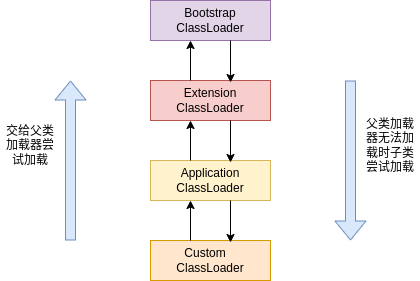

The diagram above was exported from draw.io. Its source (the exported page's mxGraphModel, read from the mxfile embedded in the PNG):
<mxGraphModel dx="1362" dy="775" grid="1" gridSize="10" guides="1" tooltips="1" connect="1" arrows="1" fold="1" page="1" pageScale="1" pageWidth="3300" pageHeight="4681" math="0" shadow="0">
  <root>
    <mxCell id="0" />
    <mxCell id="1" parent="0" />
    <mxCell id="jK-MqStzkGyOLIPZVCUe-1" value="&lt;div data-docx-has-block-data=&quot;false&quot; data-page-id=&quot;doxk4wbMR9cUTheZOXQSaBUGTCh&quot;&gt;&lt;div class=&quot;old-record-id-doxk425ZfXPEdQbzqcCMRMYNObd&quot; style=&quot;&quot;&gt;Bootstrap ClassLoader&lt;/div&gt;&lt;/div&gt;" style="rounded=0;whiteSpace=wrap;html=1;fillColor=#e1d5e7;strokeColor=#9673a6;" vertex="1" parent="1">
      <mxGeometry x="400" y="80" width="120" height="40" as="geometry" />
    </mxCell>
    <mxCell id="jK-MqStzkGyOLIPZVCUe-2" value="&lt;div data-docx-has-block-data=&quot;false&quot; data-page-id=&quot;doxk4wbMR9cUTheZOXQSaBUGTCh&quot;&gt;&lt;div class=&quot;old-record-id-doxk425ZfXPEdQbzqcCMRMYNObd&quot; style=&quot;&quot;&gt;Extension ClassLoader&lt;/div&gt;&lt;/div&gt;" style="rounded=0;whiteSpace=wrap;html=1;fillColor=#f8cecc;strokeColor=#b85450;" vertex="1" parent="1">
      <mxGeometry x="400" y="160" width="120" height="40" as="geometry" />
    </mxCell>
    <mxCell id="jK-MqStzkGyOLIPZVCUe-3" value="&lt;div data-docx-has-block-data=&quot;false&quot; data-page-id=&quot;doxk4wbMR9cUTheZOXQSaBUGTCh&quot;&gt;&lt;div class=&quot;old-record-id-doxk425ZfXPEdQbzqcCMRMYNObd&quot; style=&quot;&quot;&gt;&lt;div data-docx-has-block-data=&quot;false&quot; data-page-id=&quot;doxk4wbMR9cUTheZOXQSaBUGTCh&quot;&gt;&lt;div class=&quot;old-record-id-doxk425ZfXPEdQbzqcCMRMYNObd&quot; style=&quot;&quot;&gt;Application ClassLoader&lt;/div&gt;&lt;/div&gt;&lt;/div&gt;&lt;/div&gt;" style="rounded=0;whiteSpace=wrap;html=1;fillColor=#fff2cc;strokeColor=#d6b656;" vertex="1" parent="1">
      <mxGeometry x="400" y="240" width="120" height="40" as="geometry" />
    </mxCell>
    <mxCell id="jK-MqStzkGyOLIPZVCUe-4" value="&lt;div data-docx-has-block-data=&quot;false&quot; data-page-id=&quot;doxk4wbMR9cUTheZOXQSaBUGTCh&quot;&gt;&lt;div class=&quot;old-record-id-doxk425ZfXPEdQbzqcCMRMYNObd&quot; style=&quot;&quot;&gt;&lt;div data-docx-has-block-data=&quot;false&quot; data-page-id=&quot;doxk4wbMR9cUTheZOXQSaBUGTCh&quot;&gt;&lt;div class=&quot;old-record-id-doxk425ZfXPEdQbzqcCMRMYNObd&quot; style=&quot;&quot;&gt;&lt;div data-docx-has-block-data=&quot;false&quot; data-page-id=&quot;doxk4wbMR9cUTheZOXQSaBUGTCh&quot;&gt;&lt;div class=&quot;old-record-id-doxk425ZfXPEdQbzqcCMRMYNObd&quot; style=&quot;&quot;&gt;Custom&amp;nbsp; &amp;nbsp; ClassLoader&lt;/div&gt;&lt;/div&gt;&lt;/div&gt;&lt;/div&gt;&lt;/div&gt;&lt;/div&gt;" style="rounded=0;whiteSpace=wrap;html=1;fillColor=#ffe6cc;strokeColor=#d79b00;" vertex="1" parent="1">
      <mxGeometry x="400" y="320" width="120" height="40" as="geometry" />
    </mxCell>
    <mxCell id="jK-MqStzkGyOLIPZVCUe-7" value="" style="endArrow=classic;html=1;rounded=0;" edge="1" parent="1">
      <mxGeometry width="50" height="50" relative="1" as="geometry">
        <mxPoint x="440" y="320" as="sourcePoint" />
        <mxPoint x="440" y="280" as="targetPoint" />
      </mxGeometry>
    </mxCell>
    <mxCell id="jK-MqStzkGyOLIPZVCUe-9" value="" style="endArrow=classic;html=1;rounded=0;" edge="1" parent="1">
      <mxGeometry width="50" height="50" relative="1" as="geometry">
        <mxPoint x="440" y="240" as="sourcePoint" />
        <mxPoint x="440" y="200" as="targetPoint" />
      </mxGeometry>
    </mxCell>
    <mxCell id="jK-MqStzkGyOLIPZVCUe-10" value="" style="endArrow=classic;html=1;rounded=0;" edge="1" parent="1">
      <mxGeometry width="50" height="50" relative="1" as="geometry">
        <mxPoint x="440" y="160" as="sourcePoint" />
        <mxPoint x="440" y="120" as="targetPoint" />
      </mxGeometry>
    </mxCell>
    <mxCell id="jK-MqStzkGyOLIPZVCUe-11" value="" style="endArrow=classic;html=1;rounded=0;entryX=0.667;entryY=0.05;entryDx=0;entryDy=0;entryPerimeter=0;" edge="1" parent="1" target="jK-MqStzkGyOLIPZVCUe-2">
      <mxGeometry width="50" height="50" relative="1" as="geometry">
        <mxPoint x="480" y="120" as="sourcePoint" />
        <mxPoint x="530" y="70" as="targetPoint" />
      </mxGeometry>
    </mxCell>
    <mxCell id="jK-MqStzkGyOLIPZVCUe-12" value="" style="endArrow=classic;html=1;rounded=0;entryX=0.667;entryY=0.05;entryDx=0;entryDy=0;entryPerimeter=0;" edge="1" parent="1">
      <mxGeometry width="50" height="50" relative="1" as="geometry">
        <mxPoint x="480" y="200" as="sourcePoint" />
        <mxPoint x="480" y="242" as="targetPoint" />
      </mxGeometry>
    </mxCell>
    <mxCell id="jK-MqStzkGyOLIPZVCUe-13" value="" style="endArrow=classic;html=1;rounded=0;entryX=0.667;entryY=0.05;entryDx=0;entryDy=0;entryPerimeter=0;" edge="1" parent="1">
      <mxGeometry width="50" height="50" relative="1" as="geometry">
        <mxPoint x="480" y="280" as="sourcePoint" />
        <mxPoint x="480" y="322" as="targetPoint" />
      </mxGeometry>
    </mxCell>
    <mxCell id="jK-MqStzkGyOLIPZVCUe-14" value="" style="shape=flexArrow;endArrow=classic;html=1;rounded=0;fillColor=#dae8fc;strokeColor=#6c8ebf;" edge="1" parent="1">
      <mxGeometry width="50" height="50" relative="1" as="geometry">
        <mxPoint x="320" y="320" as="sourcePoint" />
        <mxPoint x="320" y="160" as="targetPoint" />
      </mxGeometry>
    </mxCell>
    <mxCell id="jK-MqStzkGyOLIPZVCUe-15" value="" style="shape=flexArrow;endArrow=classic;html=1;rounded=0;fillColor=#dae8fc;strokeColor=#6c8ebf;" edge="1" parent="1">
      <mxGeometry width="50" height="50" relative="1" as="geometry">
        <mxPoint x="600" y="160" as="sourcePoint" />
        <mxPoint x="600" y="320" as="targetPoint" />
      </mxGeometry>
    </mxCell>
    <mxCell id="jK-MqStzkGyOLIPZVCUe-16" value="交给父类加载器尝试加载" style="text;html=1;strokeColor=none;fillColor=none;align=center;verticalAlign=middle;whiteSpace=wrap;rounded=0;" vertex="1" parent="1">
      <mxGeometry x="250" y="210" width="60" height="30" as="geometry" />
    </mxCell>
    <mxCell id="jK-MqStzkGyOLIPZVCUe-17" value="父类加载器无法加载时子类尝试加载" style="text;html=1;strokeColor=none;fillColor=none;align=center;verticalAlign=middle;whiteSpace=wrap;rounded=0;" vertex="1" parent="1">
      <mxGeometry x="610" y="210" width="60" height="30" as="geometry" />
    </mxCell>
  </root>
</mxGraphModel>